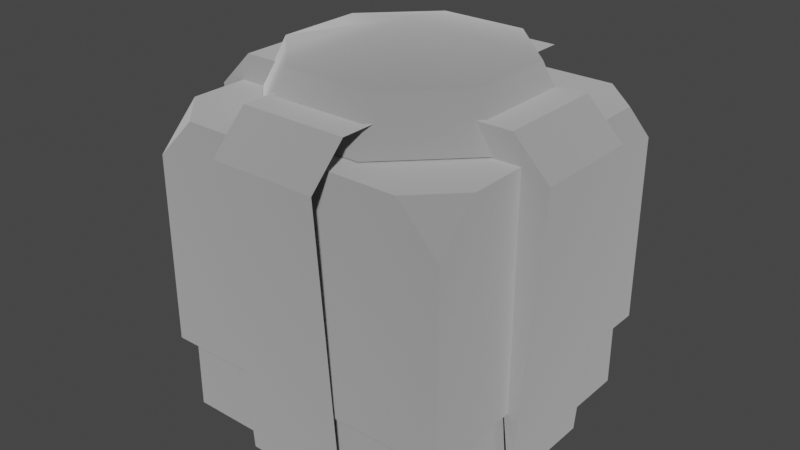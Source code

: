 # Source: treasure_box.blend  (saved by Blender 3.4.6; exported with 4.5.12 LTS)
import bpy
from mathutils import Matrix  # noqa: F401  (used for matrix-valued properties, if any)

bpy.ops.wm.read_factory_settings(use_empty=True)
scene = bpy.context.scene
scene.name = 'Scene'

# ---- collections
col_collection = bpy.data.collections.new('Collection'); scene.collection.children.link(col_collection)

# ---- materials (node trees are filled in below, after node groups)
mat_dummymtl_rsrc_world_dynamic_block_treasure_model_mesh_0 = bpy.data.materials.new('dummymtl-rsrc.world.dynamic.block.treasure.model-Mesh[0]')
mat_dummymtl_rsrc_world_dynamic_block_treasure_model_mesh_0.use_backface_culling = True
mat_dummymtl_rsrc_world_dynamic_block_treasure_model_mesh_0.use_transparent_shadow = False

# ---- material node trees
mat_dummymtl_rsrc_world_dynamic_block_treasure_model_mesh_0.use_nodes = True; mat_dummymtl_rsrc_world_dynamic_block_treasure_model_mesh_0.node_tree.nodes.clear()
_N = mat_dummymtl_rsrc_world_dynamic_block_treasure_model_mesh_0.node_tree.nodes; _L = mat_dummymtl_rsrc_world_dynamic_block_treasure_model_mesh_0.node_tree.links
n0 = _N.new('ShaderNodeBsdfPrincipled'); n0.name = 'Principled BSDF'; n0.location = (10, 300)
n0.distribution = 'GGX'
n0.subsurface_method = 'RANDOM_WALK_SKIN'
n0.inputs[0].default_value = (1.0, 1.0, 1.0, 1.0)
n0.inputs[1].default_value = 1.0
n0.inputs[2].default_value = 1.0
n0.inputs[27].default_value = (0.0, 0.0, 0.0, 1.0)
n0.inputs[28].default_value = 1.0
n1 = _N.new('ShaderNodeOutputMaterial'); n1.name = 'Material Output'; n1.location = (320, 270)
_L.new(n0.outputs[0], n1.inputs[0])
n1.is_active_output = True

# ---- world
world_world = bpy.data.worlds.new('World'); scene.world = world_world
world_world.use_nodes = True; world_world.node_tree.nodes.clear()
_N = world_world.node_tree.nodes; _L = world_world.node_tree.links
n0 = _N.new('ShaderNodeOutputWorld'); n0.name = 'World Output'; n0.location = (300, 300)
n1 = _N.new('ShaderNodeBackground'); n1.name = 'Background'; n1.location = (10, 300)
n1.inputs[0].default_value = (0.05088, 0.05088, 0.05088, 1.0)
_L.new(n1.outputs[0], n0.inputs[0])
n0.is_active_output = True
world_world.color = (0.05088, 0.05088, 0.05088)
world_world.use_sun_shadow = False
world_world.sun_shadow_jitter_overblur = 0.0

# ---- meshes
me_rsrc_world_dynamic_block_treasure_model_mesh_0 = bpy.data.meshes.new('rsrc.world.dynamic.block.treasure.model-Mesh[0]')
me_rsrc_world_dynamic_block_treasure_model_mesh_0.from_pydata([(-0.3648, -1.0, 0.5), (0.5, -0.8644, -0.5), (-0.5, -1.0, -0.3647), (0.5148, 3e-08, -0.1756), (0.5148, 3e-08, 0.1756), (0.4704, -1.088, 0.1756), (0.588, -0.9706, -0.1756), (0.588, -0.9706, 0.1756), (0.4704, -1.088, -0.1756), (0.35, -1.088, 0.1756), (-0.5882, -0.9706, 0.1756), (-0.515, 3e-08, 0.1756), (-0.5882, -0.9706, -0.1756), (-0.3501, -1.088, -0.1756), (-0.3501, -1.088, 0.1756), (-0.4706, -1.088, 0.1756), (-0.1756, -0.9706, -0.5882), (-0.1756, 3e-08, -0.515), (0.1756, 3e-08, -0.515), (0.1756, -0.9706, -0.5882), (0.1756, -1.088, -0.4706), (0.1756, -1.088, -0.3501), (-0.1756, -1.088, -0.3501), (-0.1756, -1.088, -0.4706), (-0.1756, -1.088, 0.3501), (0.1756, -1.088, 0.3501), (0.1756, -1.088, 0.4706), (-0.1756, -1.088, 0.4706), (-0.4661, -0.2538, 0.4661), (-0.4661, -7e-08, 0.4661), (0.4661, -0.2538, 0.4661), (0.4661, -0.2538, -0.4661), (0.4661, 4e-08, 0.4661), (-0.4661, -0.2538, -0.4661), (-0.4661, 4e-08, -0.4661), (0.4661, 4e-08, -0.4661), (0.35, -1.088, -0.1756), (0.4039, -0.9706, -0.1756), (-0.4706, -1.088, -0.1756), (-0.404, -0.9706, -0.1756), (-0.515, 3e-08, -0.1756), (-0.4162, -1.003, 0.1724), (-0.4162, -1.003, -0.1724), (-0.1724, -1.003, -0.4162), (0.1426, -1.161, -0.3443), (-0.1426, -1.161, -0.3443), (0.1724, -1.003, -0.4162), (0.4162, -1.003, -0.1724), (0.4162, -1.003, 0.1724), (0.0, -1.0, 0.0), (0.0, -1.0, 0.5), (0.3648, -1.0, 0.5), (0.5, -1.0, 0.0), (-0.5, -1.0, 0.0), (-0.5, -0.2484, -0.5), (0.0, -0.2484, -0.5), (-0.3648, -1.0, -0.5), (0.0, -1.0, -0.5), (0.3648, -1.0, -0.5), (0.5, -0.2484, 0.0), (0.5, -0.2484, -0.5), (0.5, -1.0, -0.3647), (0.5, -1.0, 0.3647), (0.5, -0.8644, 0.5), (0.5, -0.2484, 0.5), (-0.5, -0.2484, 0.0), (-0.5, -0.8644, 0.5), (-0.5, -0.2484, 0.5), (-0.5, -1.0, 0.3647), (-0.5, -0.8644, -0.5), (0.3443, -1.161, 0.1426), (0.1426, -1.161, 0.3443), (0.0, -1.247, 0.0), (-0.1426, -1.161, 0.3443), (0.3443, -1.161, -0.1426), (-0.3443, -1.161, 0.1426), (-0.3443, -1.161, -0.1426)], [], [(68, 0, 66), (61, 58, 1), (2, 69, 56), (62, 63, 51), (6, 3, 4), (6, 4, 7), (5, 8, 6), (5, 6, 7), (36, 8, 5), (36, 5, 9), (12, 10, 11), (12, 11, 40), (15, 10, 12), (15, 12, 38), (13, 14, 15), (13, 15, 38), (19, 16, 17), (19, 17, 18), (23, 16, 19), (23, 19, 20), (21, 22, 23), (21, 23, 20), (24, 25, 26), (24, 26, 27), (33, 28, 29), (33, 29, 34), (30, 31, 35), (30, 35, 32), (31, 33, 34), (31, 34, 35), (8, 36, 37), (6, 8, 37), (3, 6, 37), (38, 39, 13), (12, 39, 38), (40, 39, 12), (41, 76, 75), (41, 42, 76), (42, 45, 76), (42, 43, 45), (43, 44, 45), (43, 46, 44), (46, 74, 44), (46, 47, 74), (47, 70, 74), (47, 48, 70), (68, 53, 49), (68, 49, 0), (0, 49, 50), (49, 51, 50), (62, 51, 49), (62, 49, 52), (61, 52, 49), (61, 49, 58), (58, 49, 57), (49, 56, 57), (2, 56, 49), (2, 49, 53), (54, 55, 69), (69, 55, 56), (56, 55, 57), (55, 58, 57), (55, 1, 58), (60, 1, 55), (59, 1, 60), (59, 61, 1), (59, 52, 61), (59, 62, 52), (59, 63, 62), (59, 64, 63), (65, 66, 67), (65, 68, 66), (65, 53, 68), (65, 2, 53), (65, 69, 2), (65, 54, 69), (70, 71, 72), (71, 73, 72), (74, 70, 72), (73, 75, 72), (44, 74, 72), (75, 76, 72), (45, 44, 72), (76, 45, 72)])
me_rsrc_world_dynamic_block_treasure_model_mesh_0.polygons.foreach_set('use_smooth', [0, 0, 0, 0, 0, 0, 0, 0, 0, 0, 0, 0, 0, 0, 0, 0, 0, 0, 0, 0, 0, 0, 0, 0, 0, 0, 0, 0, 0, 0, 0, 0, 0, 0, 0, 0, 1, 1, 1, 1, 1, 1, 1, 1, 1, 1, 0, 0, 0, 0, 0, 0, 0, 0, 0, 0, 0, 0, 0, 0, 0, 0, 0, 0, 0, 0, 0, 0, 0, 0, 0, 0, 0, 0, 0, 0, 1, 1, 1, 1, 1, 1, 1, 1])
_uv = me_rsrc_world_dynamic_block_treasure_model_mesh_0.uv_layers.new(name='UVMap')
_uv.uv.foreach_set('vector', [0.6404, 0.7305, 0.7314, 0.6398, 0.6404, 0.5485, 0.6404, 0.7305, 0.7314, 0.6398, 0.6404, 0.5485, 0.6404, 0.7305, 0.6404, 0.5485, 0.7314, 0.6398, 0.6404, 0.7305, 0.6404, 0.5485, 0.7314, 0.6398, 0.4821, 0.303, 0.2605, 0.303, 0.2605, 0.1295, 0.4821, 0.303, 0.2605, 0.1295, 0.4821, 0.1295, 0.5615, 0.1295, 0.5615, 0.303, 0.4821, 0.303, 0.5615, 0.1295, 0.4821, 0.303, 0.4821, 0.1295, 0.6205, 0.303, 0.5615, 0.303, 0.5615, 0.1295, 0.6205, 0.303, 0.5615, 0.1295, 0.6205, 0.1295, 0.4821, 0.303, 0.4821, 0.1295, 0.2605, 0.1295, 0.4821, 0.303, 0.2605, 0.1295, 0.2605, 0.303, 0.5615, 0.1295, 0.4821, 0.1295, 0.4821, 0.303, 0.5615, 0.1295, 0.4821, 0.303, 0.5615, 0.303, 0.6205, 0.303, 0.6205, 0.1295, 0.5615, 0.1295, 0.6205, 0.303, 0.5615, 0.1295, 0.5615, 0.303, 0.4821, 0.1295, 0.4821, 0.303, 0.2608, 0.303, 0.4821, 0.1295, 0.2608, 0.303, 0.2608, 0.1295, 0.5615, 0.303, 0.4821, 0.303, 0.4821, 0.1295, 0.5615, 0.303, 0.4821, 0.1295, 0.5615, 0.1295, 0.6205, 0.1295, 0.6205, 0.303, 0.5615, 0.303, 0.6205, 0.1295, 0.5615, 0.303, 0.5615, 0.1295, 0.6204, 0.1295, 0.6204, 0.303, 0.5613, 0.303, 0.6204, 0.1295, 0.5613, 0.303, 0.5613, 0.1295, 0.9772, 0.1114, 0.6404, 0.1114, 0.6404, 0.02264, 0.9772, 0.1114, 0.6404, 0.02264, 0.9772, 0.02264, 0.9772, 0.1114, 0.6404, 0.1114, 0.6404, 0.02264, 0.9772, 0.1114, 0.6404, 0.02264, 0.9772, 0.02264, 0.9772, 0.1114, 0.6404, 0.1114, 0.6404, 0.02264, 0.9772, 0.1114, 0.6404, 0.02264, 0.9772, 0.02264, 0.5615, 0.303, 0.6205, 0.303, 0.551, 0.3467, 0.4821, 0.303, 0.5615, 0.303, 0.551, 0.3467, 0.2605, 0.303, 0.4821, 0.303, 0.551, 0.3467, 0.5615, 0.303, 0.551, 0.3467, 0.6205, 0.303, 0.4821, 0.303, 0.551, 0.3467, 0.5615, 0.303, 0.2605, 0.303, 0.551, 0.3467, 0.4821, 0.303, 0.6201, 0.02273, 0.5001, 0.1113, 0.6201, 0.1113, 0.6201, 0.02273, 0.5001, 0.02273, 0.5001, 0.1113, 0.5001, 0.02273, 0.3803, 0.1113, 0.5001, 0.1113, 0.5001, 0.02273, 0.3803, 0.02273, 0.3803, 0.1113, 0.2603, 0.02273, 0.3803, 0.1113, 0.2603, 0.1113, 0.2603, 0.02273, 0.3803, 0.02273, 0.3803, 0.1113, 0.3803, 0.02273, 0.5001, 0.1113, 0.3803, 0.1113, 0.3803, 0.02273, 0.5001, 0.02273, 0.5001, 0.1113, 0.5001, 0.02273, 0.6204, 0.1113, 0.5001, 0.1113, 0.5001, 0.02273, 0.6204, 0.02273, 0.6204, 0.1113, 0.6404, 0.7311, 0.6404, 0.9766, 0.9772, 0.9766, 0.6404, 0.7311, 0.9772, 0.9766, 0.7314, 0.6398, 0.7314, 0.6398, 0.9772, 0.9766, 0.9772, 0.6398, 0.9772, 0.9766, 0.7314, 0.6398, 0.9772, 0.6398, 0.6404, 0.7311, 0.7314, 0.6398, 0.9772, 0.9766, 0.6404, 0.7311, 0.9772, 0.9766, 0.6404, 0.9766, 0.6404, 0.7308, 0.6404, 0.9766, 0.9772, 0.9766, 0.6404, 0.7308, 0.9772, 0.9766, 0.7314, 0.6398, 0.7314, 0.6398, 0.9772, 0.9766, 0.9772, 0.6398, 0.9772, 0.9766, 0.7314, 0.6398, 0.9772, 0.6398, 0.6404, 0.7308, 0.7314, 0.6398, 0.9772, 0.9766, 0.6404, 0.7308, 0.9772, 0.9766, 0.6404, 0.9766, 0.6404, 0.1325, 0.9772, 0.1325, 0.6404, 0.5485, 0.6404, 0.5485, 0.9772, 0.1325, 0.7314, 0.6398, 0.7314, 0.6398, 0.9772, 0.1325, 0.9772, 0.6398, 0.9772, 0.1325, 0.7314, 0.6398, 0.9772, 0.6398, 0.9772, 0.1325, 0.6404, 0.5485, 0.7314, 0.6398, 0.6404, 0.1325, 0.6404, 0.5485, 0.9772, 0.1325, 0.9772, 0.1325, 0.6404, 0.5485, 0.6404, 0.1325, 0.9772, 0.1325, 0.7322, 0.6398, 0.6404, 0.5485, 0.9772, 0.1325, 0.9772, 0.6398, 0.7322, 0.6398, 0.9772, 0.1325, 0.7324, 0.6398, 0.9772, 0.6398, 0.9772, 0.1325, 0.6404, 0.5485, 0.7324, 0.6398, 0.9772, 0.1325, 0.6404, 0.1325, 0.6404, 0.5485, 0.9772, 0.1325, 0.6404, 0.5485, 0.6404, 0.1325, 0.9772, 0.1325, 0.7324, 0.6398, 0.6404, 0.5485, 0.9772, 0.1325, 0.9772, 0.6398, 0.7324, 0.6398, 0.9772, 0.1325, 0.7322, 0.6398, 0.9772, 0.6398, 0.9772, 0.1325, 0.6404, 0.5485, 0.7322, 0.6398, 0.9772, 0.1325, 0.6404, 0.1325, 0.6404, 0.5485, 0.6133, 0.8017, 0.4412, 0.9738, 0.3195, 0.68, 0.4412, 0.9738, 0.1979, 0.9738, 0.3195, 0.68, 0.6133, 0.5584, 0.6133, 0.8017, 0.3195, 0.68, 0.1979, 0.9738, 0.02582, 0.8017, 0.3195, 0.68, 0.4412, 0.3863, 0.6133, 0.5584, 0.3195, 0.68, 0.02582, 0.8017, 0.02582, 0.5584, 0.3195, 0.68, 0.1979, 0.3863, 0.4412, 0.3863, 0.3195, 0.68, 0.02582, 0.5584, 0.1979, 0.3863, 0.3195, 0.68])
me_rsrc_world_dynamic_block_treasure_model_mesh_0.materials.append(mat_dummymtl_rsrc_world_dynamic_block_treasure_model_mesh_0)
me_rsrc_world_dynamic_block_treasure_model_mesh_0.update()
me_rsrc_world_dynamic_block_treasure_model_mesh_0.normals_split_custom_set([tuple(v) for v in zip(*[iter([-0.5779, -0.5764, 0.5778, -0.5779, -0.5764, 0.5778, -0.5779, -0.5764, 0.5778, 0.5779, -0.5764, -0.5778, 0.5779, -0.5764, -0.5778, 0.5779, -0.5764, -0.5778, -0.5779, -0.5764, -0.5778, -0.5779, -0.5764, -0.5778, -0.5779, -0.5764, -0.5778, 0.5779, -0.5764, 0.5778, 0.5779, -0.5764, 0.5778, 0.5779, -0.5764, 0.5778, 0.9972, 0.07519, 0.0, 0.9972, 0.07519, 0.0, 0.9972, 0.07519, 0.0, 0.9972, 0.07519, 0.0, 0.9972, 0.07519, 0.0, 0.9972, 0.07519, 0.0, 0.7072, -0.707, 0.0, 0.7072, -0.707, 0.0, 0.7072, -0.707, 0.0, 0.7072, -0.707, 0.0, 0.7072, -0.707, 0.0, 0.7072, -0.707, 0.0, 0.0, -1.0, 0.0, 0.0, -1.0, 0.0, 0.0, -1.0, 0.0, 0.0, -1.0, 0.0, 0.0, -1.0, 0.0, 0.0, -1.0, 0.0, -0.9972, 0.07522, 0.0, -0.9972, 0.07522, 0.0, -0.9972, 0.07522, 0.0, -0.9972, 0.07522, 0.0, -0.9972, 0.07522, 0.0, -0.9972, 0.07522, 0.0, -0.7071, -0.7071, 0.0, -0.7071, -0.7071, 0.0, -0.7071, -0.7071, 0.0, -0.7071, -0.7071, 0.0, -0.7071, -0.7071, 0.0, -0.7071, -0.7071, 0.0, 0.0, -1.0, 0.0, 0.0, -1.0, 0.0, 0.0, -1.0, 0.0, 0.0, -1.0, 0.0, 0.0, -1.0, 0.0, 0.0, -1.0, 0.0, 0.0, 0.07522, -0.9972, 0.0, 0.07522, -0.9972, 0.0, 0.07522, -0.9972, 0.0, 0.07522, -0.9972, 0.0, 0.07522, -0.9972, 0.0, 0.07522, -0.9972, 0.0, -0.7071, -0.7071, 0.0, -0.7071, -0.7071, 0.0, -0.7071, -0.7071, 0.0, -0.7071, -0.7071, 0.0, -0.7071, -0.7071, 0.0, -0.7071, -0.7071, 0.0, -1.0, 0.0, 0.0, -1.0, 0.0, 0.0, -1.0, 0.0, 0.0, -1.0, 0.0, 0.0, -1.0, 0.0, 0.0, -1.0, 0.0, 0.0, -1.0, 0.0, 0.0, -1.0, 0.0, 0.0, -1.0, 0.0, 0.0, -1.0, 0.0, 0.0, -1.0, 0.0, 0.0, -1.0, 0.0, -1.0, 0.0, 0.0, -1.0, 0.0, 0.0, -1.0, 0.0, 0.0, -1.0, 0.0, 0.0, -1.0, 0.0, 0.0, -1.0, 0.0, 0.0, 1.0, 0.0, 0.0, 1.0, 0.0, 0.0, 1.0, 0.0, 0.0, 1.0, 0.0, 0.0, 1.0, 0.0, 0.0, 1.0, 0.0, 0.0, 0.0, 0.0, -1.0, 0.0, 0.0, -1.0, 0.0, 0.0, -1.0, 0.0, 0.0, -1.0, 0.0, 0.0, -1.0, 0.0, 0.0, -1.0, 0.0, 0.0, -1.0, 0.0, 0.0, -1.0, 0.0, 0.0, -1.0, 0.0, 0.0, -1.0, 0.0, 0.0, -1.0, 0.0, 0.0, -1.0, 0.0, 0.0, -1.0, 0.0, 0.0, -1.0, 0.0, 0.0, -1.0, 0.0, 0.0, -1.0, 0.0, 0.0, -1.0, 0.0, 0.0, -1.0, 0.0, 0.0, -1.0, 0.0, 0.0, -1.0, 0.0, 0.0, -1.0, 0.0, 0.0, -1.0, 0.0, 0.0, -1.0, 0.0, 0.0, -1.0, -0.9095, -0.4157, 0.0, -0.8533, -0.3833, -0.3535, -0.1545, -0.9838, 0.09048, -0.9095, -0.4157, 0.0, -0.8281, -0.4434, -0.343, -0.8533, -0.3833, -0.3535, -0.8281, -0.4434, -0.343, -0.3533, -0.3833, -0.8534, -0.8533, -0.3833, -0.3535, -0.8281, -0.4434, -0.343, -0.343, -0.4434, -0.8281, -0.3533, -0.3833, -0.8534, -0.343, -0.4434, -0.8281, 0.3535, -0.3833, -0.8533, -0.3533, -0.3833, -0.8534, -0.343, -0.4434, -0.8281, 0.343, -0.4434, -0.8281, 0.3535, -0.3833, -0.8533, 0.343, -0.4434, -0.8281, 0.8533, -0.3833, -0.3534, 0.3535, -0.3833, -0.8533, 0.343, -0.4434, -0.8281, 0.8281, -0.4434, -0.343, 0.8533, -0.3833, -0.3534, 0.8281, -0.4434, -0.343, 0.878, -0.4785, 0.007643, 0.8533, -0.3833, -0.3534, 0.8281, -0.4434, -0.343, 0.9095, -0.4157, 0.0, 0.878, -0.4785, 0.007643, 0.0, -1.0, 0.0, 0.0, -1.0, 0.0, 0.0, -1.0, 0.0, 0.0, -1.0, 0.0, 0.0, -1.0, 0.0, 0.0, -1.0, 0.0, 0.0, -1.0, 0.0, 0.0, -1.0, 0.0, 0.0, -1.0, 0.0, 0.0, -1.0, 0.0, 0.0, -1.0, 0.0, 0.0, -1.0, 0.0, 0.0, -1.0, 0.0, 0.0, -1.0, 0.0, 0.0, -1.0, 0.0, 0.0, -1.0, 0.0, 0.0, -1.0, 0.0, 0.0, -1.0, 0.0, 0.0, -1.0, 0.0, 0.0, -1.0, 0.0, 0.0, -1.0, 0.0, 0.0, -1.0, 0.0, 0.0, -1.0, 0.0, 0.0, -1.0, 0.0, 0.0, -1.0, 0.0, 0.0, -1.0, 0.0, 0.0, -1.0, 0.0, 0.0, -1.0, 0.0, 0.0, -1.0, 0.0, 0.0, -1.0, 0.0, 0.0, -1.0, 0.0, 0.0, -1.0, 0.0, 0.0, -1.0, 0.0, 0.0, -1.0, 0.0, 0.0, -1.0, 0.0, 0.0, -1.0, 0.0, 0.0, 0.0, -1.0, 0.0, 0.0, -1.0, 0.0, 0.0, -1.0, 0.0, 0.0, -1.0, 0.0, 0.0, -1.0, 0.0, 0.0, -1.0, 0.0, 0.0, -1.0, 0.0, 0.0, -1.0, 0.0, 0.0, -1.0, 0.0, 0.0, -1.0, 0.0, 0.0, -1.0, 0.0, 0.0, -1.0, 0.0, 0.0, -1.0, 0.0, 0.0, -1.0, 0.0, 0.0, -1.0, 0.0, 0.0, -1.0, 0.0, 0.0, -1.0, 0.0, 0.0, -1.0, 1.0, 0.0, 0.0, 1.0, 0.0, 0.0, 1.0, 0.0, 0.0, 1.0, 0.0, 0.0, 1.0, 0.0, 0.0, 1.0, 0.0, 0.0, 1.0, 0.0, 0.0, 1.0, 0.0, 0.0, 1.0, 0.0, 0.0, 1.0, 0.0, 0.0, 1.0, 0.0, 0.0, 1.0, 0.0, 0.0, 1.0, 0.0, 0.0, 1.0, 0.0, 0.0, 1.0, 0.0, 0.0, 1.0, 0.0, 0.0, 1.0, 0.0, 0.0, 1.0, 0.0, 0.0, -1.0, 0.0, 0.0, -1.0, 0.0, 0.0, -1.0, 0.0, 0.0, -1.0, 0.0, 0.0, -1.0, 0.0, 0.0, -1.0, 0.0, 0.0, -1.0, 0.0, 0.0, -1.0, 0.0, 0.0, -1.0, 0.0, 0.0, -1.0, 0.0, 0.0, -1.0, 0.0, 0.0, -1.0, 0.0, 0.0, -1.0, 0.0, 0.0, -1.0, 0.0, 0.0, -1.0, 0.0, 0.0, -1.0, 0.0, 0.0, -1.0, 0.0, 0.0, -1.0, 0.0, 0.0, 0.878, -0.4785, 0.007643, 0.08697, -0.9738, 0.21, -1.761e-08, -1.0, 7.546e-08, 0.08697, -0.9738, 0.21, -0.08697, -0.9738, 0.21, -1.761e-08, -1.0, 7.546e-08, 0.8533, -0.3833, -0.3534, 0.878, -0.4785, 0.007643, -1.761e-08, -1.0, 7.546e-08, -0.08697, -0.9738, 0.21, -0.1545, -0.9838, 0.09048, -1.761e-08, -1.0, 7.546e-08, 0.3535, -0.3833, -0.8533, 0.8533, -0.3833, -0.3534, -1.761e-08, -1.0, 7.546e-08, -0.1545, -0.9838, 0.09048, -0.8533, -0.3833, -0.3535, -1.761e-08, -1.0, 7.546e-08, -0.3533, -0.3833, -0.8534, 0.3535, -0.3833, -0.8533, -1.761e-08, -1.0, 7.546e-08, -0.8533, -0.3833, -0.3535, -0.3533, -0.3833, -0.8534, -1.761e-08, -1.0, 7.546e-08])] * 3)])

# ---- objects
ob_treasure_model_mesh_0 = bpy.data.objects.new('treasure.model-Mesh[0]', me_rsrc_world_dynamic_block_treasure_model_mesh_0)

# ---- transforms, parenting, visibility, modifiers, constraints
ob_treasure_model_mesh_0.location = (0.0, 0.0, 0.0)
ob_treasure_model_mesh_0.rotation_mode = 'QUATERNION'
ob_treasure_model_mesh_0.rotation_quaternion = (0.7071, -0.7071, -1.57e-16, -9.358e-24)

# ---- collection membership
scene.collection.objects.link(ob_treasure_model_mesh_0)

# ---- scene / render settings (as saved in the file)
scene.frame_start = 1; scene.frame_end = 250; scene.frame_set(1)
scene.render.engine = 'BLENDER_EEVEE_NEXT'
scene.cycles.sampling_pattern = 'TABULATED_SOBOL'
scene.cycles.use_light_tree = False
scene.view_settings.view_transform = 'Filmic'
bpy.context.view_layer.update()

# ---- added for rendering (the .blend has no active camera and no usable light): camera, sun
cam_auto = bpy.data.cameras.new('AutoCamera')
cam_auto.lens = 50.0
cam_auto.sensor_width = 36.0
cam_auto.clip_end = 1000.0
ob_auto_camera = bpy.data.objects.new('AutoCamera', cam_auto)
scene.collection.objects.link(ob_auto_camera)
ob_auto_camera.location = (1.87879, -2.2988, 2.12687)
ob_auto_camera.rotation_euler = (1.09748, -7.21219e-08, 0.694738)
scene.camera = ob_auto_camera
light_auto_sun = bpy.data.lights.new('AutoSun', 'SUN')
light_auto_sun.energy = 3.0
light_auto_sun.angle = 0.0523599
ob_auto_sun = bpy.data.objects.new('AutoSun', light_auto_sun)
scene.collection.objects.link(ob_auto_sun)
ob_auto_sun.rotation_euler = (0.872665, 0.174533, 0.523599)
bpy.context.view_layer.update()

